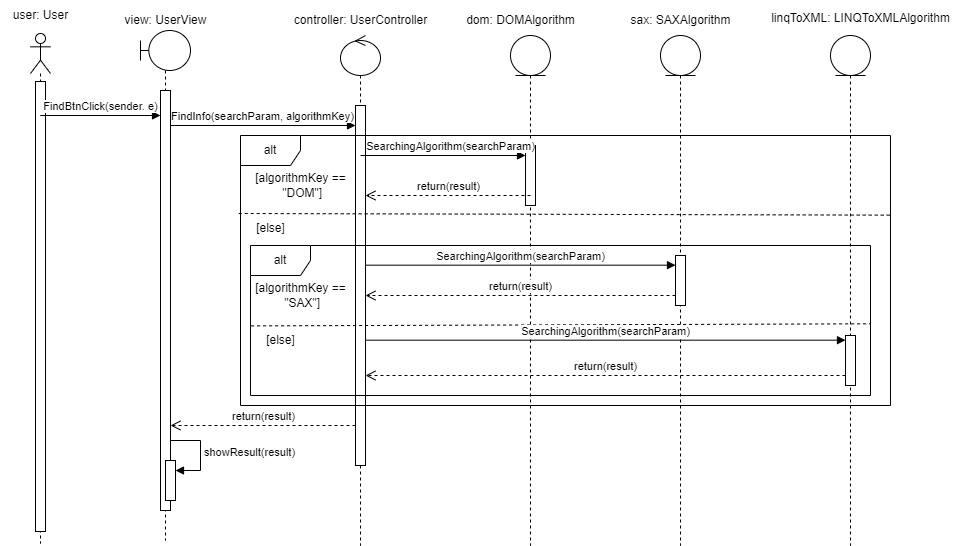

The diagram above was exported from draw.io. Its source (the exported page's mxGraphModel, read from the mxfile embedded in the PNG):
<mxGraphModel dx="1103" dy="608" grid="1" gridSize="10" guides="1" tooltips="1" connect="1" arrows="1" fold="1" page="1" pageScale="1" pageWidth="850" pageHeight="1100" math="0" shadow="0">
  <root>
    <mxCell id="0" />
    <mxCell id="1" parent="0" />
    <mxCell id="pFD9iZhj4ytjx4_P8rFV-6" value="" style="shape=umlLifeline;perimeter=lifelinePerimeter;whiteSpace=wrap;html=1;container=1;dropTarget=0;collapsible=0;recursiveResize=0;outlineConnect=0;portConstraint=eastwest;newEdgeStyle={&quot;curved&quot;:0,&quot;rounded&quot;:0};participant=umlActor;" parent="1" vertex="1">
      <mxGeometry x="140" y="68" width="20" height="510" as="geometry" />
    </mxCell>
    <mxCell id="pFD9iZhj4ytjx4_P8rFV-8" value="" style="html=1;points=[[0,0,0,0,5],[0,1,0,0,-5],[1,0,0,0,5],[1,1,0,0,-5]];perimeter=orthogonalPerimeter;outlineConnect=0;targetShapes=umlLifeline;portConstraint=eastwest;newEdgeStyle={&quot;curved&quot;:0,&quot;rounded&quot;:0};" parent="pFD9iZhj4ytjx4_P8rFV-6" vertex="1">
      <mxGeometry x="5" y="48" width="10" height="450" as="geometry" />
    </mxCell>
    <mxCell id="pFD9iZhj4ytjx4_P8rFV-7" value="user: User" style="text;html=1;align=center;verticalAlign=middle;resizable=0;points=[];autosize=1;strokeColor=none;fillColor=none;" parent="1" vertex="1">
      <mxGeometry x="110" y="35" width="80" height="30" as="geometry" />
    </mxCell>
    <mxCell id="pFD9iZhj4ytjx4_P8rFV-9" value="" style="shape=umlLifeline;perimeter=lifelinePerimeter;whiteSpace=wrap;html=1;container=1;dropTarget=0;collapsible=0;recursiveResize=0;outlineConnect=0;portConstraint=eastwest;newEdgeStyle={&quot;curved&quot;:0,&quot;rounded&quot;:0};participant=umlBoundary;" parent="1" vertex="1">
      <mxGeometry x="250" y="65" width="50" height="510" as="geometry" />
    </mxCell>
    <mxCell id="pFD9iZhj4ytjx4_P8rFV-11" value="" style="html=1;points=[[0,0,0,0,5],[0,1,0,0,-5],[1,0,0,0,5],[1,1,0,0,-5]];perimeter=orthogonalPerimeter;outlineConnect=0;targetShapes=umlLifeline;portConstraint=eastwest;newEdgeStyle={&quot;curved&quot;:0,&quot;rounded&quot;:0};" parent="pFD9iZhj4ytjx4_P8rFV-9" vertex="1">
      <mxGeometry x="20" y="60" width="10" height="420" as="geometry" />
    </mxCell>
    <mxCell id="pFD9iZhj4ytjx4_P8rFV-44" value="" style="html=1;points=[[0,0,0,0,5],[0,1,0,0,-5],[1,0,0,0,5],[1,1,0,0,-5]];perimeter=orthogonalPerimeter;outlineConnect=0;targetShapes=umlLifeline;portConstraint=eastwest;newEdgeStyle={&quot;curved&quot;:0,&quot;rounded&quot;:0};" parent="pFD9iZhj4ytjx4_P8rFV-9" vertex="1">
      <mxGeometry x="25" y="430" width="10" height="40" as="geometry" />
    </mxCell>
    <mxCell id="pFD9iZhj4ytjx4_P8rFV-45" value="showResult(result)" style="html=1;align=left;spacingLeft=2;endArrow=block;rounded=0;edgeStyle=orthogonalEdgeStyle;curved=0;rounded=0;" parent="pFD9iZhj4ytjx4_P8rFV-9" target="pFD9iZhj4ytjx4_P8rFV-44" edge="1">
      <mxGeometry relative="1" as="geometry">
        <mxPoint x="30" y="410" as="sourcePoint" />
        <Array as="points">
          <mxPoint x="60" y="440" />
        </Array>
      </mxGeometry>
    </mxCell>
    <mxCell id="pFD9iZhj4ytjx4_P8rFV-10" value="view: UserView" style="text;html=1;align=center;verticalAlign=middle;resizable=0;points=[];autosize=1;strokeColor=none;fillColor=none;" parent="1" vertex="1">
      <mxGeometry x="220" y="40" width="110" height="30" as="geometry" />
    </mxCell>
    <mxCell id="pFD9iZhj4ytjx4_P8rFV-12" value="FindBtnClick(sender. e)" style="html=1;verticalAlign=bottom;endArrow=block;curved=0;rounded=0;" parent="1" source="pFD9iZhj4ytjx4_P8rFV-6" edge="1">
      <mxGeometry x="-0.0045" width="80" relative="1" as="geometry">
        <mxPoint x="160" y="149.9999999999999" as="sourcePoint" />
        <mxPoint x="270" y="150" as="targetPoint" />
        <mxPoint as="offset" />
      </mxGeometry>
    </mxCell>
    <mxCell id="pFD9iZhj4ytjx4_P8rFV-13" value="" style="shape=umlLifeline;perimeter=lifelinePerimeter;whiteSpace=wrap;html=1;container=1;dropTarget=0;collapsible=0;recursiveResize=0;outlineConnect=0;portConstraint=eastwest;newEdgeStyle={&quot;curved&quot;:0,&quot;rounded&quot;:0};participant=umlControl;" parent="1" vertex="1">
      <mxGeometry x="450" y="70" width="40" height="510" as="geometry" />
    </mxCell>
    <mxCell id="pFD9iZhj4ytjx4_P8rFV-15" value="" style="html=1;points=[[0,0,0,0,5],[0,1,0,0,-5],[1,0,0,0,5],[1,1,0,0,-5]];perimeter=orthogonalPerimeter;outlineConnect=0;targetShapes=umlLifeline;portConstraint=eastwest;newEdgeStyle={&quot;curved&quot;:0,&quot;rounded&quot;:0};" parent="pFD9iZhj4ytjx4_P8rFV-13" vertex="1">
      <mxGeometry x="15" y="70" width="10" height="360" as="geometry" />
    </mxCell>
    <mxCell id="pFD9iZhj4ytjx4_P8rFV-14" value="controller: UserController" style="text;html=1;align=center;verticalAlign=middle;resizable=0;points=[];autosize=1;strokeColor=none;fillColor=none;" parent="1" vertex="1">
      <mxGeometry x="390" y="40" width="160" height="30" as="geometry" />
    </mxCell>
    <mxCell id="pFD9iZhj4ytjx4_P8rFV-16" value="FindInfo(searchParam, algorithmKey)" style="html=1;verticalAlign=bottom;endArrow=block;curved=0;rounded=0;" parent="1" source="pFD9iZhj4ytjx4_P8rFV-11" edge="1">
      <mxGeometry width="80" relative="1" as="geometry">
        <mxPoint x="340" y="160" as="sourcePoint" />
        <mxPoint x="465.0000000000001" y="160" as="targetPoint" />
      </mxGeometry>
    </mxCell>
    <mxCell id="pFD9iZhj4ytjx4_P8rFV-17" value="return(result)" style="html=1;verticalAlign=bottom;endArrow=open;dashed=1;endSize=8;curved=0;rounded=0;" parent="1" edge="1">
      <mxGeometry relative="1" as="geometry">
        <mxPoint x="465.0000000000001" y="460" as="sourcePoint" />
        <mxPoint x="280" y="460" as="targetPoint" />
      </mxGeometry>
    </mxCell>
    <mxCell id="pFD9iZhj4ytjx4_P8rFV-18" value="" style="shape=umlLifeline;perimeter=lifelinePerimeter;whiteSpace=wrap;html=1;container=1;dropTarget=0;collapsible=0;recursiveResize=0;outlineConnect=0;portConstraint=eastwest;newEdgeStyle={&quot;curved&quot;:0,&quot;rounded&quot;:0};participant=umlEntity;" parent="1" vertex="1">
      <mxGeometry x="620" y="70" width="40" height="510" as="geometry" />
    </mxCell>
    <mxCell id="pFD9iZhj4ytjx4_P8rFV-23" value="" style="html=1;points=[[0,0,0,0,5],[0,1,0,0,-5],[1,0,0,0,5],[1,1,0,0,-5]];perimeter=orthogonalPerimeter;outlineConnect=0;targetShapes=umlLifeline;portConstraint=eastwest;newEdgeStyle={&quot;curved&quot;:0,&quot;rounded&quot;:0};" parent="pFD9iZhj4ytjx4_P8rFV-18" vertex="1">
      <mxGeometry x="15" y="110" width="10" height="60" as="geometry" />
    </mxCell>
    <mxCell id="pFD9iZhj4ytjx4_P8rFV-20" value="" style="shape=umlLifeline;perimeter=lifelinePerimeter;whiteSpace=wrap;html=1;container=1;dropTarget=0;collapsible=0;recursiveResize=0;outlineConnect=0;portConstraint=eastwest;newEdgeStyle={&quot;curved&quot;:0,&quot;rounded&quot;:0};participant=umlEntity;" parent="1" vertex="1">
      <mxGeometry x="770" y="70" width="40" height="510" as="geometry" />
    </mxCell>
    <mxCell id="pFD9iZhj4ytjx4_P8rFV-21" value="" style="shape=umlLifeline;perimeter=lifelinePerimeter;whiteSpace=wrap;html=1;container=1;dropTarget=0;collapsible=0;recursiveResize=0;outlineConnect=0;portConstraint=eastwest;newEdgeStyle={&quot;curved&quot;:0,&quot;rounded&quot;:0};participant=umlEntity;" parent="1" vertex="1">
      <mxGeometry x="940" y="70" width="40" height="510" as="geometry" />
    </mxCell>
    <mxCell id="pFD9iZhj4ytjx4_P8rFV-24" value="alt" style="shape=umlFrame;whiteSpace=wrap;html=1;pointerEvents=0;" parent="1" vertex="1">
      <mxGeometry x="350" y="170" width="650" height="270" as="geometry" />
    </mxCell>
    <mxCell id="pFD9iZhj4ytjx4_P8rFV-25" value="" style="endArrow=none;dashed=1;html=1;rounded=0;entryX=1.003;entryY=0.295;entryDx=0;entryDy=0;entryPerimeter=0;exitX=-0.004;exitY=0.492;exitDx=0;exitDy=0;exitPerimeter=0;" parent="1" target="pFD9iZhj4ytjx4_P8rFV-24" edge="1">
      <mxGeometry width="50" height="50" relative="1" as="geometry">
        <mxPoint x="348.20000000000005" y="248.00000000000003" as="sourcePoint" />
        <mxPoint x="800" y="249.62000000000003" as="targetPoint" />
      </mxGeometry>
    </mxCell>
    <mxCell id="pFD9iZhj4ytjx4_P8rFV-27" value="[algorithmKey ==&lt;br&gt;&amp;nbsp;&quot;DOM&quot;]" style="text;html=1;align=center;verticalAlign=middle;resizable=0;points=[];autosize=1;strokeColor=none;fillColor=none;" parent="1" vertex="1">
      <mxGeometry x="355" y="200" width="110" height="40" as="geometry" />
    </mxCell>
    <mxCell id="pFD9iZhj4ytjx4_P8rFV-28" value="dom: DOMAlgorithm" style="text;html=1;align=center;verticalAlign=middle;resizable=0;points=[];autosize=1;strokeColor=none;fillColor=none;" parent="1" vertex="1">
      <mxGeometry x="565" y="40" width="130" height="30" as="geometry" />
    </mxCell>
    <mxCell id="pFD9iZhj4ytjx4_P8rFV-29" value="SearchingAlgorithm(searchParam)" style="html=1;verticalAlign=bottom;endArrow=block;curved=0;rounded=0;" parent="1" target="pFD9iZhj4ytjx4_P8rFV-23" edge="1">
      <mxGeometry x="0.0909" width="80" relative="1" as="geometry">
        <mxPoint x="470" y="190.0000000000001" as="sourcePoint" />
        <mxPoint x="624.9999999999999" y="190.0000000000001" as="targetPoint" />
        <mxPoint as="offset" />
      </mxGeometry>
    </mxCell>
    <mxCell id="pFD9iZhj4ytjx4_P8rFV-30" value="return(result)" style="html=1;verticalAlign=bottom;endArrow=open;dashed=1;endSize=8;curved=0;rounded=0;" parent="1" target="pFD9iZhj4ytjx4_P8rFV-15" edge="1">
      <mxGeometry relative="1" as="geometry">
        <mxPoint x="640" y="230" as="sourcePoint" />
        <mxPoint x="480" y="230" as="targetPoint" />
      </mxGeometry>
    </mxCell>
    <mxCell id="pFD9iZhj4ytjx4_P8rFV-31" value="[else]" style="text;html=1;align=center;verticalAlign=middle;resizable=0;points=[];autosize=1;strokeColor=none;fillColor=none;" parent="1" vertex="1">
      <mxGeometry x="355" y="248" width="50" height="30" as="geometry" />
    </mxCell>
    <mxCell id="pFD9iZhj4ytjx4_P8rFV-32" value="alt" style="shape=umlFrame;whiteSpace=wrap;html=1;pointerEvents=0;" parent="1" vertex="1">
      <mxGeometry x="360" y="280" width="620" height="150" as="geometry" />
    </mxCell>
    <mxCell id="pFD9iZhj4ytjx4_P8rFV-33" value="" style="html=1;points=[[0,0,0,0,5],[0,1,0,0,-5],[1,0,0,0,5],[1,1,0,0,-5]];perimeter=orthogonalPerimeter;outlineConnect=0;targetShapes=umlLifeline;portConstraint=eastwest;newEdgeStyle={&quot;curved&quot;:0,&quot;rounded&quot;:0};" parent="1" vertex="1">
      <mxGeometry x="785" y="290" width="10" height="50" as="geometry" />
    </mxCell>
    <mxCell id="pFD9iZhj4ytjx4_P8rFV-34" value="[algorithmKey ==&lt;br style=&quot;border-color: var(--border-color);&quot;&gt;&amp;nbsp;&quot;SAX&quot;]" style="text;html=1;align=center;verticalAlign=middle;resizable=0;points=[];autosize=1;strokeColor=none;fillColor=none;" parent="1" vertex="1">
      <mxGeometry x="355" y="310" width="110" height="40" as="geometry" />
    </mxCell>
    <mxCell id="pFD9iZhj4ytjx4_P8rFV-35" value="" style="endArrow=none;dashed=1;html=1;rounded=0;exitX=0.001;exitY=0.536;exitDx=0;exitDy=0;exitPerimeter=0;entryX=1;entryY=0.522;entryDx=0;entryDy=0;entryPerimeter=0;" parent="1" source="pFD9iZhj4ytjx4_P8rFV-32" target="pFD9iZhj4ytjx4_P8rFV-32" edge="1">
      <mxGeometry width="50" height="50" relative="1" as="geometry">
        <mxPoint x="710" y="340" as="sourcePoint" />
        <mxPoint x="760" y="290" as="targetPoint" />
      </mxGeometry>
    </mxCell>
    <mxCell id="pFD9iZhj4ytjx4_P8rFV-36" value="SearchingAlgorithm(searchParam)" style="html=1;verticalAlign=bottom;endArrow=block;curved=0;rounded=0;" parent="1" edge="1">
      <mxGeometry width="80" relative="1" as="geometry">
        <mxPoint x="475" y="299.67" as="sourcePoint" />
        <mxPoint x="785" y="299.67" as="targetPoint" />
      </mxGeometry>
    </mxCell>
    <mxCell id="pFD9iZhj4ytjx4_P8rFV-37" value="return(result)" style="html=1;verticalAlign=bottom;endArrow=open;dashed=1;endSize=8;curved=0;rounded=0;" parent="1" edge="1">
      <mxGeometry relative="1" as="geometry">
        <mxPoint x="785" y="330" as="sourcePoint" />
        <mxPoint x="475" y="330" as="targetPoint" />
      </mxGeometry>
    </mxCell>
    <mxCell id="pFD9iZhj4ytjx4_P8rFV-38" value="sax: SAXAlgorithm" style="text;html=1;align=center;verticalAlign=middle;resizable=0;points=[];autosize=1;strokeColor=none;fillColor=none;" parent="1" vertex="1">
      <mxGeometry x="730" y="40" width="120" height="30" as="geometry" />
    </mxCell>
    <mxCell id="pFD9iZhj4ytjx4_P8rFV-39" value="linqToXML: LINQToXMLAlgorithm" style="text;html=1;align=center;verticalAlign=middle;resizable=0;points=[];autosize=1;strokeColor=none;fillColor=none;" parent="1" vertex="1">
      <mxGeometry x="870" y="38" width="200" height="30" as="geometry" />
    </mxCell>
    <mxCell id="pFD9iZhj4ytjx4_P8rFV-40" value="" style="html=1;points=[[0,0,0,0,5],[0,1,0,0,-5],[1,0,0,0,5],[1,1,0,0,-5]];perimeter=orthogonalPerimeter;outlineConnect=0;targetShapes=umlLifeline;portConstraint=eastwest;newEdgeStyle={&quot;curved&quot;:0,&quot;rounded&quot;:0};" parent="1" vertex="1">
      <mxGeometry x="955" y="370" width="10" height="50" as="geometry" />
    </mxCell>
    <mxCell id="pFD9iZhj4ytjx4_P8rFV-41" value="[else]" style="text;html=1;align=center;verticalAlign=middle;resizable=0;points=[];autosize=1;strokeColor=none;fillColor=none;" parent="1" vertex="1">
      <mxGeometry x="365" y="360" width="50" height="30" as="geometry" />
    </mxCell>
    <mxCell id="pFD9iZhj4ytjx4_P8rFV-42" value="SearchingAlgorithm(searchParam)" style="html=1;verticalAlign=bottom;endArrow=block;curved=0;rounded=0;" parent="1" edge="1">
      <mxGeometry width="80" relative="1" as="geometry">
        <mxPoint x="475" y="374.67" as="sourcePoint" />
        <mxPoint x="955" y="374.67" as="targetPoint" />
      </mxGeometry>
    </mxCell>
    <mxCell id="pFD9iZhj4ytjx4_P8rFV-43" value="return(result)" style="html=1;verticalAlign=bottom;endArrow=open;dashed=1;endSize=8;curved=0;rounded=0;" parent="1" edge="1">
      <mxGeometry relative="1" as="geometry">
        <mxPoint x="955" y="410" as="sourcePoint" />
        <mxPoint x="475" y="410" as="targetPoint" />
      </mxGeometry>
    </mxCell>
  </root>
</mxGraphModel>